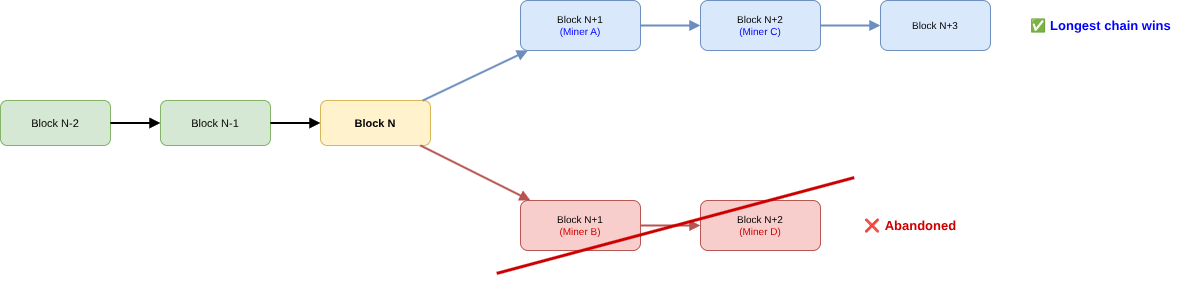

The diagram above was exported from draw.io. Its source (the exported page's mxGraphModel, read from the mxfile embedded in the PNG):
<mxGraphModel dx="103" dy="494" grid="1" gridSize="10" guides="1" tooltips="1" connect="1" arrows="1" fold="1" page="1" pageScale="1" pageWidth="1300" pageHeight="500" math="0" shadow="0">
  <root>
    <mxCell id="0" />
    <mxCell id="1" parent="0" />
    <mxCell id="B1" value="Block N-2" style="rounded=1;whiteSpace=wrap;html=1;fillColor=#d5e8d4;strokeColor=#82b366;fontSize=11;" parent="1" vertex="1">
      <mxGeometry x="40" y="180" width="110" height="45" as="geometry" />
    </mxCell>
    <mxCell id="B2" value="Block N-1" style="rounded=1;whiteSpace=wrap;html=1;fillColor=#d5e8d4;strokeColor=#82b366;fontSize=11;" parent="1" vertex="1">
      <mxGeometry x="200" y="180" width="110" height="45" as="geometry" />
    </mxCell>
    <mxCell id="e1" style="endArrow=block;html=1;strokeWidth=2;endFill=1;" parent="1" source="B1" target="B2" edge="1">
      <mxGeometry relative="1" as="geometry" />
    </mxCell>
    <mxCell id="B3" value="Block N" style="rounded=1;whiteSpace=wrap;html=1;fillColor=#fff2cc;strokeColor=#d6b656;fontSize=11;fontStyle=1;" parent="1" vertex="1">
      <mxGeometry x="360" y="180" width="110" height="45" as="geometry" />
    </mxCell>
    <mxCell id="e2" style="endArrow=block;html=1;strokeWidth=2;endFill=1;" parent="1" source="B2" target="B3" edge="1">
      <mxGeometry relative="1" as="geometry" />
    </mxCell>
    <mxCell id="A1" value="Block N+1&lt;br&gt;&lt;font color=&quot;#0000FF&quot;&gt;(Miner A)&lt;/font&gt;" style="rounded=1;whiteSpace=wrap;html=1;fillColor=#dae8fc;strokeColor=#6c8ebf;fontSize=10;" parent="1" vertex="1">
      <mxGeometry x="560" y="80" width="120" height="50" as="geometry" />
    </mxCell>
    <mxCell id="A2" value="Block N+2&lt;br&gt;&lt;font color=&quot;#0000FF&quot;&gt;(Miner C)&lt;/font&gt;" style="rounded=1;whiteSpace=wrap;html=1;fillColor=#dae8fc;strokeColor=#6c8ebf;fontSize=10;" parent="1" vertex="1">
      <mxGeometry x="740" y="80" width="120" height="50" as="geometry" />
    </mxCell>
    <mxCell id="A3" value="Block N+3" style="rounded=1;whiteSpace=wrap;html=1;fillColor=#dae8fc;strokeColor=#6c8ebf;fontSize=10;" parent="1" vertex="1">
      <mxGeometry x="920" y="80" width="110" height="50" as="geometry" />
    </mxCell>
    <mxCell id="eA1" style="endArrow=block;html=1;strokeWidth=2;endFill=1;strokeColor=#6c8ebf;" parent="1" source="B3" target="A1" edge="1">
      <mxGeometry relative="1" as="geometry" />
    </mxCell>
    <mxCell id="eA2" style="endArrow=block;html=1;strokeWidth=2;endFill=1;strokeColor=#6c8ebf;" parent="1" source="A1" target="A2" edge="1">
      <mxGeometry relative="1" as="geometry" />
    </mxCell>
    <mxCell id="eA3" style="endArrow=block;html=1;strokeWidth=2;endFill=1;strokeColor=#6c8ebf;" parent="1" source="A2" target="A3" edge="1">
      <mxGeometry relative="1" as="geometry" />
    </mxCell>
    <mxCell id="B4" value="Block N+1&lt;br&gt;&lt;font color=&quot;#CC0000&quot;&gt;(Miner B)&lt;/font&gt;" style="rounded=1;whiteSpace=wrap;html=1;fillColor=#f8cecc;strokeColor=#b85450;fontSize=10;" parent="1" vertex="1">
      <mxGeometry x="560" y="280" width="120" height="50" as="geometry" />
    </mxCell>
    <mxCell id="B5" value="Block N+2&lt;br&gt;&lt;font color=&quot;#CC0000&quot;&gt;(Miner D)&lt;/font&gt;" style="rounded=1;whiteSpace=wrap;html=1;fillColor=#f8cecc;strokeColor=#b85450;fontSize=10;" parent="1" vertex="1">
      <mxGeometry x="740" y="280" width="120" height="50" as="geometry" />
    </mxCell>
    <mxCell id="eB1" style="endArrow=block;html=1;strokeWidth=2;endFill=1;strokeColor=#b85450;" parent="1" source="B3" target="B4" edge="1">
      <mxGeometry relative="1" as="geometry" />
    </mxCell>
    <mxCell id="eB2" style="endArrow=block;html=1;strokeWidth=2;endFill=1;strokeColor=#b85450;" parent="1" source="B4" target="B5" edge="1">
      <mxGeometry relative="1" as="geometry" />
    </mxCell>
    <mxCell id="LW" value="✅ &lt;b&gt;Longest chain wins&lt;/b&gt;" style="text;html=1;align=center;verticalAlign=middle;fontSize=13;fontColor=#0000FF;fillColor=none;strokeColor=none;" parent="1" vertex="1">
      <mxGeometry x="1040" y="90" width="200" height="30" as="geometry" />
    </mxCell>
    <mxCell id="LL" value="❌ &lt;b&gt;Abandoned&lt;/b&gt;" style="text;html=1;align=center;verticalAlign=middle;fontSize=13;fontColor=#CC0000;fillColor=none;strokeColor=none;" parent="1" vertex="1">
      <mxGeometry x="880" y="290" width="140" height="30" as="geometry" />
    </mxCell>
    <mxCell id="X" value="" style="shape=line;strokeWidth=3;strokeColor=#CC0000;rotation=-15;" parent="1" vertex="1">
      <mxGeometry x="530" y="300" width="370" height="10" as="geometry" />
    </mxCell>
  </root>
</mxGraphModel>